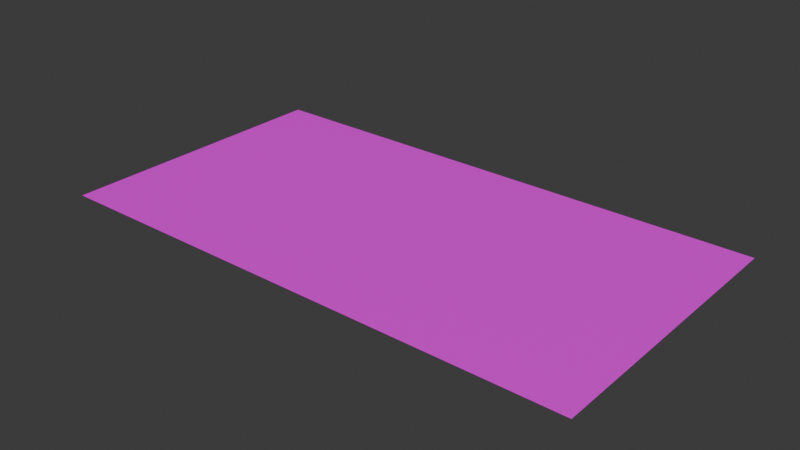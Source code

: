 # Source: markup_4.blend  (saved by Blender 4.2.67; exported with 4.5.12 LTS)
import bpy
from mathutils import Matrix  # noqa: F401  (used for matrix-valued properties, if any)

bpy.ops.wm.read_factory_settings(use_empty=True)
scene = bpy.context.scene
scene.name = 'Scene'

# ---- collections
col_collection = bpy.data.collections.new('Collection'); scene.collection.children.link(col_collection)

# ---- images (referenced by path relative to the original .blend; pixels are not part of the script)
import os
ASSET_DIR = os.environ.get("B2B_ASSET_DIR", "")  # directory of the original .blend (textures are referenced by path, not embedded)
HERE = os.path.dirname(os.path.abspath(__file__))  # packed textures are extracted next to this script under _unpacked/

def load_image(name, relpath, width, height, colorspace="sRGB"):
    """Load a texture the original file referenced (path relative to the .blend, or extracted next to this script)."""
    p = next((c for c in (os.path.join(HERE, relpath), os.path.join(ASSET_DIR, relpath)) if relpath and os.path.exists(c)), "")
    if p:
        img = bpy.data.images.load(p, check_existing=True)
        img.name = name
    else:  # same state as the original file: an image datablock whose file is absent (Cycles renders it pink)
        img = bpy.data.images.new(name, width, height)
        img.source = "FILE"
        img.filepath = "//" + (relpath or name)
    img.colorspace_settings.name = colorspace
    return img
img_webp = load_image('текстура асфальта.webp', 'текстура асфальта.png', 1024, 1024, 'sRGB')

# ---- materials (node trees are filled in below, after node groups)
mat_material_001 = bpy.data.materials.new('Material.001')

# ---- material node trees
mat_material_001.use_nodes = True; mat_material_001.node_tree.nodes.clear()
_N = mat_material_001.node_tree.nodes; _L = mat_material_001.node_tree.links
n0 = _N.new('ShaderNodeBsdfPrincipled'); n0.name = 'Principled BSDF'; n0.location = (10, 300)
n1 = _N.new('ShaderNodeOutputMaterial'); n1.name = 'Material Output'; n1.location = (300, 300)
n2 = _N.new('ShaderNodeTexImage'); n2.name = 'Image Texture'; n2.location = (-473, 209)
n2.image = img_webp
_L.new(n0.outputs[0], n1.inputs[0])
_L.new(n2.outputs[0], n0.inputs[0])
n1.is_active_output = True

# ---- world
world_world = bpy.data.worlds.new('World'); scene.world = world_world
world_world.use_nodes = True; world_world.node_tree.nodes.clear()
_N = world_world.node_tree.nodes; _L = world_world.node_tree.links
n0 = _N.new('ShaderNodeOutputWorld'); n0.name = 'World Output'; n0.location = (300, 300)
n1 = _N.new('ShaderNodeBackground'); n1.name = 'Background'; n1.location = (10, 300)
n1.inputs[0].default_value = (0.05088, 0.05088, 0.05088, 1.0)
_L.new(n1.outputs[0], n0.inputs[0])
n0.is_active_output = True
world_world.color = (0.05088, 0.05088, 0.05088)
world_world.sun_shadow_jitter_overblur = 0.0

# ---- meshes
me_plane = bpy.data.meshes.new('Plane')
me_plane.from_pydata([(1.0, 1.0, 0.0), (-0.0533, 1.0, 0.0), (1.0, 0.1736, 0.0), (-0.0533, 0.1736, 0.0)], [], [(3, 2, 0, 1)])
_uv = me_plane.uv_layers.new(name='UVMap')
_uv.uv.foreach_set('vector', [0.4733, 0.5868, 1.0, 0.5868, 1.0, 1.0, 0.4733, 1.0])
me_plane.materials.append(mat_material_001)
me_plane.update()

# ---- objects
ob_plane = bpy.data.objects.new('Plane', me_plane)

# ---- transforms, parenting, visibility, modifiers, constraints
ob_plane.location = (0.0, 0.0, 0.0)
ob_plane.scale = (-218.5, -149.6, -149.6)

# ---- collection membership
col_collection.objects.link(ob_plane)

# ---- scene / render settings (as saved in the file)
scene.frame_start = 1; scene.frame_end = 250; scene.frame_set(1)
scene.render.engine = 'BLENDER_EEVEE_NEXT'
bpy.context.view_layer.update()

# ---- added for rendering (the .blend has no active camera and no usable light): camera, sun
cam_auto = bpy.data.cameras.new('AutoCamera')
cam_auto.lens = 50.0
cam_auto.sensor_width = 36.0
cam_auto.clip_end = 4242.49
ob_auto_camera = bpy.data.objects.new('AutoCamera', cam_auto)
scene.collection.objects.link(ob_auto_camera)
ob_auto_camera.location = (138.292, -377.849, 193.39)
ob_auto_camera.rotation_euler = (1.09748, -7.21219e-08, 0.694738)
scene.camera = ob_auto_camera
light_auto_sun = bpy.data.lights.new('AutoSun', 'SUN')
light_auto_sun.energy = 3.0
light_auto_sun.angle = 0.0523599
ob_auto_sun = bpy.data.objects.new('AutoSun', light_auto_sun)
scene.collection.objects.link(ob_auto_sun)
ob_auto_sun.rotation_euler = (0.872665, 0.174533, 0.523599)
bpy.context.view_layer.update()
